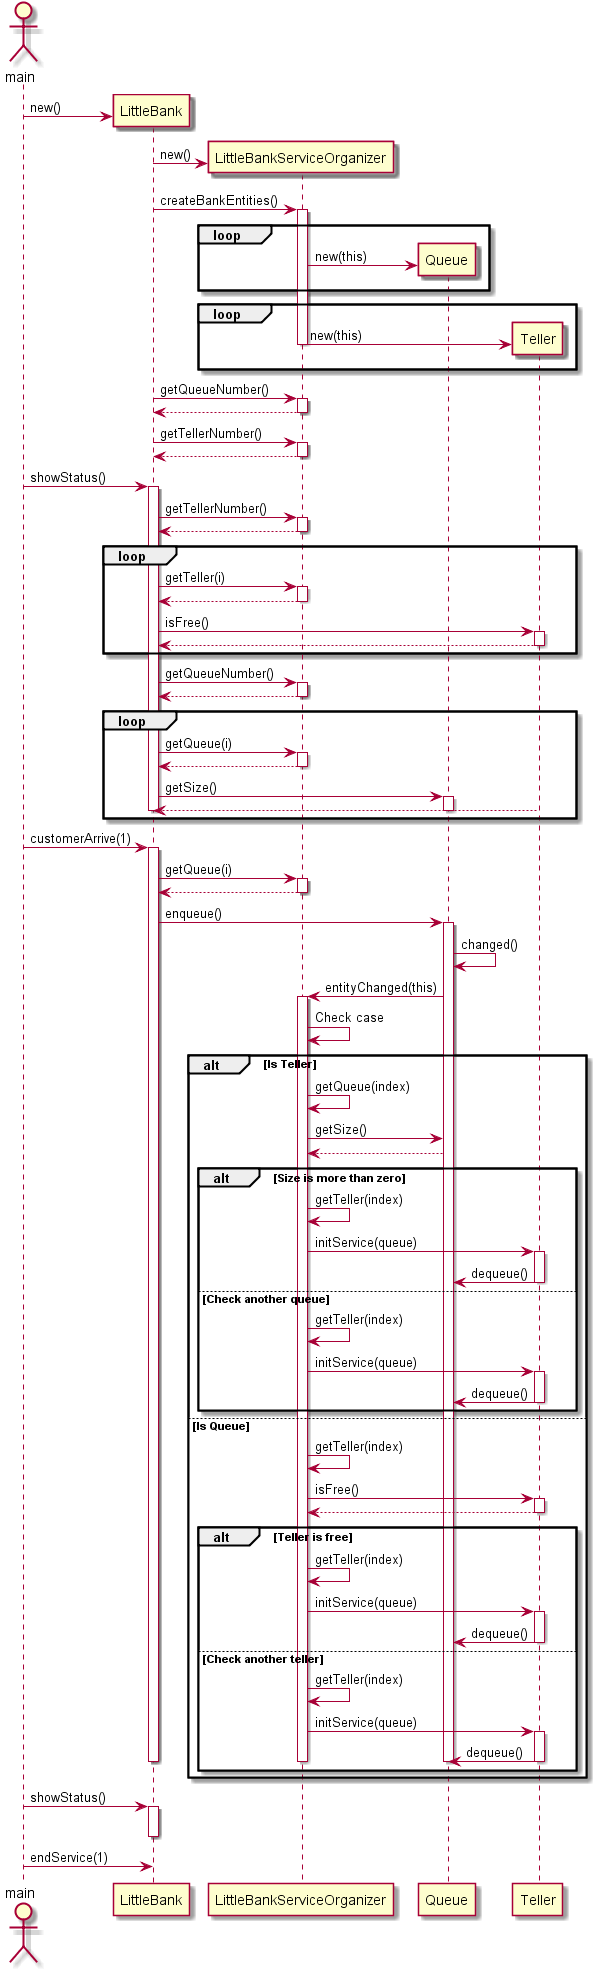

The diagram above was rendered by PlantUML. Its source (embedded in the PNG):
@startuml

actor main

create LittleBank
main -> LittleBank : new()

create LittleBankServiceOrganizer

LittleBank -> LittleBankServiceOrganizer : new()

LittleBank -> LittleBankServiceOrganizer : createBankEntities()

activate LittleBankServiceOrganizer

loop

    create Queue
    LittleBankServiceOrganizer -> Queue : new(this)

end

loop

    create Teller
    LittleBankServiceOrganizer -> Teller : new(this)

end

deactivate LittleBankServiceOrganizer

LittleBank -> LittleBankServiceOrganizer : getQueueNumber()

activate LittleBankServiceOrganizer

LittleBank <-- LittleBankServiceOrganizer

deactivate LittleBankServiceOrganizer

LittleBank -> LittleBankServiceOrganizer : getTellerNumber()

activate LittleBankServiceOrganizer

LittleBank <-- LittleBankServiceOrganizer

deactivate LittleBankServiceOrganizer

main -> LittleBank : showStatus()

activate LittleBank

    LittleBank -> LittleBankServiceOrganizer : getTellerNumber()

    activate LittleBankServiceOrganizer

    LittleBank <-- LittleBankServiceOrganizer

    deactivate LittleBankServiceOrganizer

    loop

        LittleBank -> LittleBankServiceOrganizer : getTeller(i)
        activate LittleBankServiceOrganizer

        LittleBank <-- LittleBankServiceOrganizer

        deactivate LittleBankServiceOrganizer

        LittleBank -> Teller : isFree()
        activate Teller

        LittleBank <-- Teller

        deactivate Teller

    end

    LittleBank -> LittleBankServiceOrganizer : getQueueNumber()

    activate LittleBankServiceOrganizer

    LittleBank <-- LittleBankServiceOrganizer

    deactivate LittleBankServiceOrganizer

    loop

        LittleBank -> LittleBankServiceOrganizer : getQueue(i)
        activate LittleBankServiceOrganizer

        LittleBank <-- LittleBankServiceOrganizer

        deactivate LittleBankServiceOrganizer

        LittleBank -> Queue : getSize()
        activate Queue

        LittleBank <-- Teller

        deactivate Queue

    end

deactivate LittleBank

main -> LittleBank : customerArrive(1)

activate LittleBank

    LittleBank -> LittleBankServiceOrganizer : getQueue(i)
    activate LittleBankServiceOrganizer

    LittleBank <-- LittleBankServiceOrganizer

    deactivate LittleBankServiceOrganizer

    LittleBank -> Queue : enqueue()
    activate Queue

    Queue -> Queue : changed()

    Queue -> LittleBankServiceOrganizer : entityChanged(this)

    activate LittleBankServiceOrganizer

        LittleBankServiceOrganizer -> LittleBankServiceOrganizer: Check case

        alt Is Teller

            LittleBankServiceOrganizer -> LittleBankServiceOrganizer : getQueue(index)

            LittleBankServiceOrganizer -> Queue : getSize()
            LittleBankServiceOrganizer <-- Queue

            alt Size is more than zero

            LittleBankServiceOrganizer -> LittleBankServiceOrganizer : getTeller(index)
            LittleBankServiceOrganizer -> Teller : initService(queue)

            activate Teller

            Teller -> Queue : dequeue()

            deactivate Teller

            else Check another queue

            LittleBankServiceOrganizer -> LittleBankServiceOrganizer : getTeller(index)
            LittleBankServiceOrganizer -> Teller : initService(queue)
            activate Teller

            Teller -> Queue : dequeue()

            deactivate Teller

            end

        else Is Queue

            LittleBankServiceOrganizer -> LittleBankServiceOrganizer : getTeller(index)

            LittleBankServiceOrganizer -> Teller : isFree()

            activate Teller

            LittleBankServiceOrganizer <-- Teller

            deactivate Teller

            alt Teller is free

            LittleBankServiceOrganizer -> LittleBankServiceOrganizer : getTeller(index)
            LittleBankServiceOrganizer -> Teller : initService(queue)

            activate Teller

            Teller -> Queue : dequeue()

            deactivate Teller

            else Check another teller

            LittleBankServiceOrganizer -> LittleBankServiceOrganizer : getTeller(index)
            LittleBankServiceOrganizer -> Teller : initService(queue)
            activate Teller

            Teller -> Queue : dequeue()

            deactivate Teller

            end

        end

    deactivate LittleBankServiceOrganizer

    deactivate Queue

deactivate LittleBank

main -> LittleBank : showStatus()

activate LittleBank
deactivate LittleBank

main -> LittleBank : endService(1)

@enduml